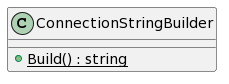

The diagram above was rendered by PlantUML. Its source (embedded in the PNG):
@startuml
class ConnectionStringBuilder {
    + {static} Build() : string
}
@enduml